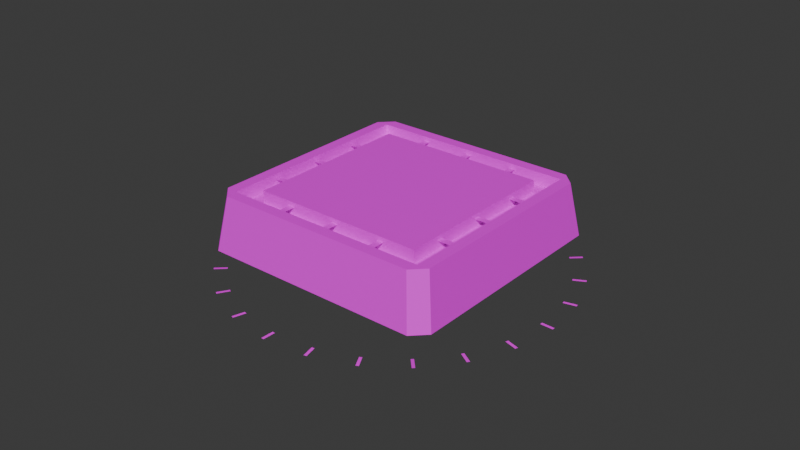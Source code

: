 # Source: platform2_trampoline.blend  (saved by Blender 4.0.36; exported with 4.5.12 LTS)
import bpy
from mathutils import Matrix  # noqa: F401  (used for matrix-valued properties, if any)

bpy.ops.wm.read_factory_settings(use_empty=True)
scene = bpy.context.scene
scene.name = 'Scene'

# ---- collections
col_collection = bpy.data.collections.new('Collection'); scene.collection.children.link(col_collection)

# ---- images (referenced by path relative to the original .blend; pixels are not part of the script)
import os
ASSET_DIR = os.environ.get("B2B_ASSET_DIR", "")  # directory of the original .blend (textures are referenced by path, not embedded)
HERE = os.path.dirname(os.path.abspath(__file__))  # packed textures are extracted next to this script under _unpacked/

def load_image(name, relpath, width, height, colorspace="sRGB"):
    """Load a texture the original file referenced (path relative to the .blend, or extracted next to this script)."""
    p = next((c for c in (os.path.join(HERE, relpath), os.path.join(ASSET_DIR, relpath)) if relpath and os.path.exists(c)), "")
    if p:
        img = bpy.data.images.load(p, check_existing=True)
        img.name = name
    else:  # same state as the original file: an image datablock whose file is absent (Cycles renders it pink)
        img = bpy.data.images.new(name, width, height)
        img.source = "FILE"
        img.filepath = "//" + (relpath or name)
    img.colorspace_settings.name = colorspace
    return img
img_tiletextures_00000_jpg_002 = load_image('tiletextures_00000.jpg.002', 'tiletextures_00000.jpg', 1024, 1024, 'sRGB')
img_pngtextures_00000 = load_image('pngtextures_00000', '_unpacked/pngtextures_00000.15d12791.png', 512, 512, 'sRGB')

# ---- materials (node trees are filled in below, after node groups)
mat_solidtextures_001 = bpy.data.materials.new('solidtextures.001')
mat_solidtextures_001.use_transparent_shadow = False
mat_material_002 = bpy.data.materials.new('Material.002')
mat_material_002.use_transparent_shadow = False

# ---- material node trees
mat_solidtextures_001.use_nodes = True; mat_solidtextures_001.node_tree.nodes.clear()
_N = mat_solidtextures_001.node_tree.nodes; _L = mat_solidtextures_001.node_tree.links
n0 = _N.new('ShaderNodeBsdfPrincipled'); n0.name = 'Principled BSDF'; n0.location = (10, 300)
n1 = _N.new('ShaderNodeOutputMaterial'); n1.name = 'Material Output'; n1.location = (320, 270)
n2 = _N.new('ShaderNodeTexImage'); n2.name = 'Image Texture'; n2.location = (-440, 210)
n2.label = 'BASE COLOR'
n2.image = img_tiletextures_00000_jpg_002
_L.new(n0.outputs[0], n1.inputs[0])
_L.new(n2.outputs[0], n0.inputs[0])
n1.is_active_output = True
mat_material_002.use_nodes = True; mat_material_002.node_tree.nodes.clear()
_N = mat_material_002.node_tree.nodes; _L = mat_material_002.node_tree.links
n0 = _N.new('ShaderNodeBsdfPrincipled'); n0.name = 'Principled BSDF'; n0.location = (10, 300)
n1 = _N.new('ShaderNodeOutputMaterial'); n1.name = 'Material Output'; n1.location = (320, 270)
n2 = _N.new('ShaderNodeTexImage'); n2.name = 'Image Texture'; n2.location = (-440, 210)
n2.label = 'BASE COLOR'
n2.image = img_pngtextures_00000
_L.new(n0.outputs[0], n1.inputs[0])
_L.new(n2.outputs[0], n0.inputs[0])
_L.new(n2.outputs[1], n0.inputs[4])
n1.is_active_output = True

# ---- world
world_world = bpy.data.worlds.new('World'); scene.world = world_world
world_world.use_nodes = True; world_world.node_tree.nodes.clear()
_N = world_world.node_tree.nodes; _L = world_world.node_tree.links
n0 = _N.new('ShaderNodeOutputWorld'); n0.name = 'World Output'; n0.location = (300, 300)
n1 = _N.new('ShaderNodeBackground'); n1.name = 'Background'; n1.location = (10, 300)
n1.inputs[0].default_value = (0.05088, 0.05088, 0.05088, 1.0)
_L.new(n1.outputs[0], n0.inputs[0])
n0.is_active_output = True
world_world.color = (0.05088, 0.05088, 0.05088)
world_world.use_sun_shadow = False
world_world.sun_shadow_jitter_overblur = 0.0

# ---- meshes
me_circle = bpy.data.meshes.new('Circle')
me_circle.from_pydata([(1.997, 2.256, 0.01553), (-2.254, 2.006, 0.01553), (-1.693, -1.685, 0.01553), (1.686, 1.697, 0.01553), (-2.423, -2.145, -1.028), (-2.423, 2.156, -1.028), (-2.154, 2.425, -1.028), (2.416, 2.156, -1.028), (2.416, -2.145, -1.028), (-2.154, -2.414, -1.028), (2.147, -2.414, -1.028), (2.148, 2.424, -1.028), (-2.004, -2.245, 0.01553), (1.686, -1.685, 0.01553), (-1.694, 1.695, 0.01553), (-2.254, -1.995, 0.01553), (2.247, 2.006, 0.01553), (2.247, -1.995, 0.01553), (-2.004, 2.256, 0.01553), (1.997, -2.245, 0.01553), (2.022, -2.022, 0.01553), (2.022, 2.033, 0.01553), (-2.031, 2.031, 0.01553), (-2.029, -2.022, 0.01553), (-2.012, -2.005, -0.2345), (2.005, 2.016, -0.2345), (2.005, -2.005, -0.2345), (-2.014, 2.014, -0.2345), (1.686, 1.697, -0.3595), (-1.693, -1.685, -0.3595), (1.686, -1.685, -0.3595), (-1.694, 1.695, -0.3595), (-0.06791, -1.685, -0.07353), (0.05709, -1.685, -0.07353), (-0.06791, -2.185, -0.07353), (0.05709, -2.185, -0.07353), (-1.068, -1.685, -0.07353), (-0.9429, -1.685, -0.07353), (-1.068, -2.185, -0.07353), (-0.9429, -2.185, -0.07353), (0.9321, -1.685, -0.07353), (1.057, -1.685, -0.07353), (0.9321, -2.185, -0.07353), (1.057, -2.185, -0.07353), (-0.06791, 2.065, -0.07353), (0.05709, 2.065, -0.07353), (-0.06791, 1.565, -0.07353), (0.05709, 1.565, -0.07353), (-1.068, 2.065, -0.07353), (-0.9429, 2.065, -0.07353), (-1.068, 1.565, -0.07353), (-0.9429, 1.565, -0.07353), (0.9321, 2.065, -0.07353), (1.057, 2.065, -0.07353), (0.9321, 1.565, -0.07353), (1.057, 1.565, -0.07353), (1.62, -0.07255, -0.07353), (1.62, 0.05245, -0.07353), (2.12, -0.07255, -0.07353), (2.12, 0.05245, -0.07353), (1.62, -1.073, -0.07353), (1.62, -0.9476, -0.07353), (2.12, -1.073, -0.07353), (2.12, -0.9476, -0.07353), (1.62, 0.9274, -0.07353), (1.62, 1.052, -0.07353), (2.12, 0.9274, -0.07353), (2.12, 1.052, -0.07353), (-2.005, -0.07255, -0.07353), (-2.005, 0.05245, -0.07353), (-1.505, -0.07255, -0.07353), (-1.505, 0.05245, -0.07353), (-2.005, -1.073, -0.07353), (-2.005, -0.9476, -0.07353), (-1.505, -1.073, -0.07353), (-1.505, -0.9476, -0.07353), (-2.005, 0.9274, -0.07353), (-2.005, 1.052, -0.07353), (-1.505, 0.9274, -0.07353), (-1.505, 1.052, -0.07353)], [], [(2, 3, 14), (3, 2, 13), (9, 5, 4), (5, 11, 6), (11, 8, 7), (8, 9, 10), (9, 11, 5), (11, 9, 8), (11, 7, 16, 0), (10, 9, 12, 19), (5, 6, 18, 1), (8, 10, 19, 17), (4, 5, 1, 15), (7, 8, 17, 16), (6, 11, 0, 18), (9, 4, 15, 12), (22, 23, 15, 1), (21, 0, 16), (20, 21, 16, 17), (23, 12, 15), (22, 1, 18), (21, 22, 18, 0), (20, 17, 19), (23, 20, 19, 12), (25, 26, 24), (24, 27, 25), (20, 23, 9, 10), (23, 22, 27, 24), (22, 21, 25, 27), (21, 20, 26, 25), (20, 23, 24, 26), (29, 31, 28), (28, 30, 29), (2, 14, 31, 29), (14, 3, 28, 31), (13, 2, 29, 30), (3, 13, 30, 28), (32, 33, 35, 34), (36, 37, 39, 38), (40, 41, 43, 42), (44, 45, 47, 46), (48, 49, 51, 50), (52, 53, 55, 54), (56, 57, 59, 58), (60, 61, 63, 62), (64, 65, 67, 66), (68, 69, 71, 70), (72, 73, 75, 74), (76, 77, 79, 78)])
_uv = me_circle.uv_layers.new(name='UVMap')
_uv.uv.foreach_set('vector', [0.06176, 0.7446, 0.1228, 0.6835, 0.1229, 0.7446, 0.1228, 0.6835, 0.06176, 0.7446, 0.06173, 0.6835, 0.4372, 0.9876, 0.4361, 0.9906, 0.4361, 0.9878, 0.4361, 0.9906, 0.4533, 0.9908, 0.437, 0.9908, 0.4533, 0.9908, 0.4548, 0.9877, 0.4545, 0.9906, 0.4548, 0.9877, 0.4372, 0.9876, 0.4538, 0.9875, 0.4372, 0.9876, 0.4533, 0.9908, 0.4361, 0.9906, 0.4533, 0.9908, 0.4372, 0.9876, 0.4548, 0.9877, 0.4002, 0.9907, 0.3972, 0.991, 0.3972, 0.952, 0.4002, 0.9518, 0.4339, 0.9907, 0.4002, 0.9907, 0.4002, 0.9518, 0.4339, 0.9518, 0.4369, 0.9909, 0.4339, 0.9909, 0.4339, 0.9519, 0.4369, 0.9519, 0.4369, 0.9907, 0.4339, 0.9907, 0.4339, 0.9518, 0.4369, 0.9518, 0.4707, 0.991, 0.4369, 0.9909, 0.4369, 0.9519, 0.4707, 0.952, 0.4707, 0.9907, 0.4369, 0.9907, 0.4369, 0.9518, 0.4707, 0.9518, 0.4339, 0.9909, 0.4002, 0.9907, 0.4002, 0.9518, 0.4339, 0.9519, 0.4707, 0.991, 0.4677, 0.991, 0.4677, 0.952, 0.4707, 0.952, 0.2564, 0.9655, 0.2446, 0.9655, 0.244, 0.9665, 0.257, 0.9665, 0.2564, 0.9576, 0.2578, 0.9572, 0.257, 0.9567, 0.2446, 0.9576, 0.2564, 0.9576, 0.257, 0.9567, 0.244, 0.9567, 0.2446, 0.9655, 0.2432, 0.9659, 0.244, 0.9665, 0.2564, 0.9655, 0.257, 0.9665, 0.2578, 0.9659, 0.2564, 0.9576, 0.2564, 0.9655, 0.2578, 0.9659, 0.2578, 0.9572, 0.2446, 0.9576, 0.244, 0.9567, 0.2432, 0.9572, 0.2446, 0.9655, 0.2446, 0.9576, 0.2432, 0.9572, 0.2432, 0.9659, 0.1228, 0.6835, 0.06173, 0.6835, 0.06176, 0.7446, 0.06176, 0.7446, 0.1229, 0.7446, 0.1228, 0.6835, 0.2446, 0.9576, 0.2446, 0.9655, 0.4372, 0.9876, 0.4538, 0.9875, 0.2457, 0.9747, 0.2487, 0.9747, 0.2537, 0.9797, 0.2385, 0.9797, 0.2487, 0.9747, 0.2487, 0.9727, 0.2537, 0.9645, 0.2537, 0.9797, 0.2487, 0.9727, 0.2457, 0.9727, 0.2385, 0.9645, 0.2537, 0.9645, 0.2457, 0.9727, 0.2457, 0.9747, 0.2385, 0.9797, 0.2385, 0.9645, 0.06176, 0.7446, 0.1229, 0.7446, 0.1228, 0.6835, 0.1228, 0.6835, 0.06173, 0.6835, 0.06176, 0.7446, 0.06176, 0.7446, 0.1229, 0.7446, 0.1229, 0.7446, 0.06176, 0.7446, 0.1229, 0.7446, 0.1228, 0.6835, 0.1228, 0.6835, 0.1229, 0.7446, 0.06173, 0.6835, 0.06176, 0.7446, 0.06176, 0.7446, 0.06173, 0.6835, 0.1228, 0.6835, 0.06173, 0.6835, 0.06173, 0.6835, 0.1228, 0.6835, 0.4391, 0.9875, 0.4391, 0.988, 0.426, 0.988, 0.426, 0.9875, 0.4391, 0.9885, 0.4391, 0.9889, 0.426, 0.9889, 0.426, 0.9885, 0.4391, 0.988, 0.4391, 0.9885, 0.426, 0.9885, 0.426, 0.988, 0.4522, 0.9875, 0.4522, 0.988, 0.4391, 0.988, 0.4391, 0.9875, 0.4522, 0.988, 0.4522, 0.9885, 0.4391, 0.9885, 0.4391, 0.988, 0.4522, 0.9885, 0.4522, 0.9889, 0.4391, 0.9889, 0.4391, 0.9885, 0.4391, 0.9899, 0.4391, 0.9894, 0.4522, 0.9894, 0.4522, 0.9899, 0.4391, 0.9904, 0.4391, 0.9899, 0.4522, 0.9899, 0.4522, 0.9904, 0.426, 0.9894, 0.426, 0.9889, 0.4391, 0.9889, 0.4391, 0.9894, 0.4391, 0.9894, 0.4391, 0.9889, 0.4522, 0.9889, 0.4522, 0.9894, 0.4391, 0.9909, 0.4391, 0.9904, 0.4522, 0.9904, 0.4522, 0.9909, 0.426, 0.9909, 0.426, 0.9904, 0.4391, 0.9904, 0.4391, 0.9909])
me_circle.materials.append(mat_solidtextures_001)
me_circle.update()
me_circle.normals_split_custom_set([tuple(v) for v in zip(*[iter([2.696e-10, 0.0, 1.0, 2.696e-10, 0.0, 1.0, 2.696e-10, 0.0, 1.0, 3.319e-10, 0.0, 1.0, 3.319e-10, 0.0, 1.0, 3.319e-10, 0.0, 1.0, 0.0, 0.0, 1.0, 0.0, 0.0, 1.0, 0.0, 0.0, 1.0, -3.06e-08, 0.0, 1.0, -3.06e-08, 0.0, 1.0, -3.06e-08, 0.0, 1.0, 8.269e-07, 0.0, 1.0, 8.269e-07, 0.0, 1.0, 8.269e-07, 0.0, 1.0, -2.866e-08, 0.0, 1.0, -2.866e-08, 0.0, 1.0, -2.866e-08, 0.0, 1.0, -2.275e-08, 0.0, 1.0, -2.275e-08, 0.0, 1.0, -2.275e-08, 0.0, 1.0, -2.845e-09, 0.0, 1.0, -2.845e-09, 0.0, 1.0, -2.845e-09, 0.0, 1.0, -0.6912, -0.6912, -0.2112, -0.6912, -0.6912, -0.2112, -0.6912, -0.6912, -0.2112, -0.6912, -0.6912, -0.2112, -1.138e-07, 0.9872, -0.1597, -1.138e-07, 0.9872, -0.1597, -1.138e-07, 0.9872, -0.1597, -1.138e-07, 0.9872, -0.1597, 0.6912, -0.6912, -0.2112, 0.6912, -0.6912, -0.2112, 0.6912, -0.6912, -0.2112, 0.6912, -0.6912, -0.2112, -0.6912, 0.6912, -0.2112, -0.6912, 0.6912, -0.2112, -0.6912, 0.6912, -0.2112, -0.6912, 0.6912, -0.2112, 0.9872, 0.0, -0.1597, 0.9872, 0.0, -0.1597, 0.9872, 0.0, -0.1597, 0.9872, 0.0, -0.1597, -0.9872, -1.087e-07, -0.1597, -0.9872, -1.087e-07, -0.1597, -0.9872, -1.087e-07, -0.1597, -0.9872, -1.087e-07, -0.1597, -0.0002753, -0.9868, -0.1618, -4.748e-05, -0.9868, -0.1619, 0.0001474, -0.9869, -0.1616, -0.0005235, -0.9868, -0.1619, 0.6912, 0.6912, -0.2112, 0.6912, 0.6912, -0.2112, 0.6912, 0.6912, -0.2112, 0.6912, 0.6912, -0.2112, 4.123e-09, 0.0, -1.0, 4.123e-09, 0.0, -1.0, 4.123e-09, 0.0, -1.0, 4.123e-09, 0.0, -1.0, 0.0, 0.0, -1.0, 0.0, 0.0, -1.0, 0.0, 0.0, -1.0, 4.106e-09, 0.0, -1.0, 4.106e-09, 0.0, -1.0, 4.106e-09, 0.0, -1.0, 4.106e-09, 0.0, -1.0, 0.0, 0.0, -1.0, 0.0, 0.0, -1.0, 0.0, 0.0, -1.0, 0.0, 0.0, -1.0, 0.0, 0.0, -1.0, 0.0, 0.0, -1.0, -2.075e-10, 0.0, -1.0, -2.075e-10, 0.0, -1.0, -2.075e-10, 0.0, -1.0, -2.075e-10, 0.0, -1.0, -9.375e-09, 0.0, -1.0, -9.375e-09, 0.0, -1.0, -9.375e-09, 0.0, -1.0, -5.049e-11, 0.0, -1.0, -5.049e-11, 0.0, -1.0, -5.049e-11, 0.0, -1.0, -5.049e-11, 0.0, -1.0, -1.385e-08, 0.0, -1.0, -1.385e-08, 0.0, -1.0, -1.385e-08, 0.0, -1.0, 2.422e-09, 0.0, -1.0, 2.422e-09, 0.0, -1.0, 2.422e-09, 0.0, -1.0, 1.053e-07, -0.936, 0.3519, 1.053e-07, -0.936, 0.3519, 1.053e-07, -0.936, 0.3519, 1.053e-07, -0.936, 0.3519, -0.9977, -0.0004685, -0.06788, -0.9977, -0.0004685, -0.06788, -0.9977, -0.0004685, -0.06788, -0.9977, -0.0004685, -0.06788, -0.0004685, 0.9977, -0.06717, -0.0004685, 0.9977, -0.06717, -0.0004685, 0.9977, -0.06717, -0.0004685, 0.9977, -0.06717, 0.9977, 0.0, -0.06788, 0.9977, 0.0, -0.06788, 0.9977, 0.0, -0.06788, 0.9977, 0.0, -0.06788, 1.18e-07, -0.9977, -0.06717, 1.18e-07, -0.9977, -0.06717, 1.18e-07, -0.9977, -0.06717, 1.18e-07, -0.9977, -0.06717, -6.133e-09, 0.0, -1.0, -6.133e-09, 0.0, -1.0, -6.133e-09, 0.0, -1.0, 1.923e-08, 0.0, -1.0, 1.923e-08, 0.0, -1.0, 1.923e-08, 0.0, -1.0, -1.0, -0.0004696, 0.0, -1.0, -0.0004696, 0.0, -1.0, -0.0004696, 0.0, -1.0, -0.0004696, 0.0, -0.0004696, 1.0, 0.0, -0.0004696, 1.0, 0.0, -0.0004696, 1.0, 0.0, -0.0004696, 1.0, 0.0, 1.058e-07, -1.0, 0.0, 1.058e-07, -1.0, 0.0, 1.058e-07, -1.0, 0.0, 1.058e-07, -1.0, 0.0, 1.0, 4.699e-08, 0.0, 1.0, 4.699e-08, 0.0, 1.0, 4.699e-08, 0.0, 1.0, 4.699e-08, 0.0, 0.0, 0.0, -1.0, 0.0, 0.0, -1.0, 0.0, 0.0, -1.0, 0.0, 0.0, -1.0, 0.0, 0.0, -1.0, 0.0, 0.0, -1.0, 0.0, 0.0, -1.0, 0.0, 0.0, -1.0, 0.0, 0.0, -1.0, 0.0, 0.0, -1.0, 0.0, 0.0, -1.0, 0.0, 0.0, -1.0, 0.0, 0.0, -1.0, 0.0, 0.0, -1.0, 0.0, 0.0, -1.0, 0.0, 0.0, -1.0, 0.0, 0.0, -1.0, 0.0, 0.0, -1.0, 0.0, 0.0, -1.0, 0.0, 0.0, -1.0, 0.0, 0.0, -1.0, 0.0, 0.0, -1.0, 0.0, 0.0, -1.0, 0.0, 0.0, -1.0, 0.0, 0.0, -1.0, 0.0, 0.0, -1.0, 0.0, 0.0, -1.0, 0.0, 0.0, -1.0, 0.0, 0.0, -1.0, 0.0, 0.0, -1.0, 0.0, 0.0, -1.0, 0.0, 0.0, -1.0, 0.0, 0.0, -1.0, 0.0, 0.0, -1.0, 0.0, 0.0, -1.0, 0.0, 0.0, -1.0, 0.0, 0.0, -1.0, 0.0, 0.0, -1.0, 0.0, 0.0, -1.0, 0.0, 0.0, -1.0, 0.0, 0.0, -1.0, 0.0, 0.0, -1.0, 0.0, 0.0, -1.0, 0.0, 0.0, -1.0, 0.0, 0.0, -1.0, 0.0, 0.0, -1.0, 0.0, 0.0, -1.0, 0.0, 0.0, -1.0])] * 3)])
me_circle_001 = bpy.data.meshes.new('Circle.001')
me_circle_001.from_pydata([(2.471, -2.286, -1.03), (2.509, -2.244, -1.03), (-2.073, -2.336, -1.03), (-2.24, -2.522, -1.03), (-1.449, -2.767, -1.03), (-1.4, -2.792, -1.03), (-1.563, -2.989, -1.03), (-1.514, -3.015, -1.03), (-0.6861, -3.047, -1.03), (-0.6315, -3.058, -1.03), (-0.7387, -3.291, -1.03), (-0.684, -3.303, -1.03), (0.1235, -3.12, -1.03), (0.1793, -3.117, -1.03), (0.136, -3.369, -1.03), (0.1918, -3.367, -1.03), (0.9244, -2.98, -1.03), (0.9775, -2.963, -1.03), (1.001, -3.218, -1.03), (1.054, -3.201, -1.03), (1.662, -2.639, -1.03), (1.709, -2.608, -1.03), (1.798, -2.849, -1.03), (1.845, -2.818, -1.03), (-2.295, 2.101, -1.03), (-2.114, -2.299, -1.03), (-2.282, -2.484, -1.03), (-2.605, -1.722, -1.03), (-2.635, -1.675, -1.03), (-2.815, -1.857, -1.03), (-2.845, -1.81, -1.03), (-2.959, -0.9904, -1.03), (-2.977, -0.9372, -1.03), (-3.197, -1.067, -1.03), (-3.215, -1.014, -1.03), (-3.113, -0.1921, -1.03), (-3.116, -0.1363, -1.03), (-3.363, -0.2046, -1.03), (-3.365, -0.1488, -1.03), (-3.055, 0.6187, -1.03), (-3.043, 0.6733, -1.03), (-3.299, 0.6712, -1.03), (-3.287, 0.7259, -1.03), (-2.788, 1.387, -1.03), (-2.763, 1.436, -1.03), (-3.011, 1.501, -1.03), (-2.985, 1.551, -1.03), (2.064, 2.32, -1.03), (2.231, 2.505, -1.03), (2.273, 2.468, -1.03), (-2.332, 2.06, -1.03), (-2.518, 2.227, -1.03), (-2.48, 2.269, -1.03), (-1.718, 2.592, -1.03), (-1.671, 2.622, -1.03), (-1.854, 2.802, -1.03), (-1.807, 2.832, -1.03), (-0.9864, 2.947, -1.03), (-0.9333, 2.964, -1.03), (-1.063, 3.185, -1.03), (-1.01, 3.202, -1.03), (-0.1882, 3.1, -1.03), (-0.1324, 3.103, -1.03), (-0.2007, 3.35, -1.03), (-0.1449, 3.353, -1.03), (0.6226, 3.042, -1.03), (0.6772, 3.03, -1.03), (0.6751, 3.286, -1.03), (0.7298, 3.274, -1.03), (1.391, 2.775, -1.03), (1.44, 2.75, -1.03), (1.505, 2.998, -1.03), (1.554, 2.973, -1.03), (2.105, 2.282, -1.03), (2.286, -2.118, -1.03), (2.323, -2.076, -1.03), (2.754, -1.453, -1.03), (2.779, -1.403, -1.03), (2.976, -1.567, -1.03), (3.002, -1.517, -1.03), (3.034, -0.69, -1.03), (3.046, -0.6354, -1.03), (3.278, -0.7426, -1.03), (3.29, -0.6879, -1.03), (3.107, 0.1196, -1.03), (3.104, 0.1754, -1.03), (3.357, 0.1321, -1.03), (3.354, 0.1879, -1.03), (2.968, 0.9204, -1.03), (2.951, 0.9736, -1.03), (3.206, 0.9972, -1.03), (3.189, 1.05, -1.03), (2.626, 1.658, -1.03), (2.596, 1.705, -1.03), (2.836, 1.794, -1.03), (2.806, 1.841, -1.03)], [], [(0, 1, 75), (0, 75, 74), (26, 3, 2), (26, 2, 25), (6, 7, 5), (6, 5, 4), (10, 11, 9), (10, 9, 8), (14, 15, 13), (14, 13, 12), (18, 19, 17), (18, 17, 16), (22, 23, 21), (22, 21, 20), (51, 52, 24), (51, 24, 50), (29, 30, 28), (29, 28, 27), (33, 34, 32), (33, 32, 31), (37, 38, 36), (37, 36, 35), (41, 42, 40), (41, 40, 39), (45, 46, 44), (45, 44, 43), (48, 49, 73), (48, 73, 47), (55, 56, 54), (55, 54, 53), (59, 60, 58), (59, 58, 57), (63, 64, 62), (63, 62, 61), (67, 68, 66), (67, 66, 65), (71, 72, 70), (71, 70, 69), (78, 79, 77), (78, 77, 76), (82, 83, 81), (82, 81, 80), (86, 87, 85), (86, 85, 84), (90, 91, 89), (90, 89, 88), (94, 95, 93), (94, 93, 92)])
me_circle_001.polygons.foreach_set('material_index', [1, 1, 1, 1, 1, 1, 1, 1, 1, 1, 1, 1, 1, 1, 1, 1, 1, 1, 1, 1, 1, 1, 1, 1, 1, 1, 1, 1, 1, 1, 1, 1, 1, 1, 1, 1, 1, 1, 1, 1, 1, 1, 1, 1, 1, 1, 1, 1])
_uv = me_circle_001.uv_layers.new(name='UVMap')
_uv.uv.foreach_set('vector', [0.2543, 0.9574, 0.2568, 0.9574, 0.2568, 0.9685, 0.2543, 0.9574, 0.2568, 0.9685, 0.2543, 0.9685, 0.2568, 0.9574, 0.2593, 0.9574, 0.2593, 0.9685, 0.2568, 0.9574, 0.2593, 0.9685, 0.2568, 0.9685, 0.2317, 0.9574, 0.2342, 0.9574, 0.2342, 0.9685, 0.2317, 0.9574, 0.2342, 0.9685, 0.2317, 0.9685, 0.2518, 0.9685, 0.2543, 0.9685, 0.2543, 0.9797, 0.2518, 0.9685, 0.2543, 0.9797, 0.2518, 0.9797, 0.2467, 0.9685, 0.2442, 0.9685, 0.2442, 0.9574, 0.2467, 0.9685, 0.2442, 0.9574, 0.2467, 0.9574, 0.2568, 0.9685, 0.2593, 0.9685, 0.2593, 0.9797, 0.2568, 0.9685, 0.2593, 0.9797, 0.2568, 0.9797, 0.2392, 0.9685, 0.2367, 0.9685, 0.2367, 0.9574, 0.2392, 0.9685, 0.2367, 0.9574, 0.2392, 0.9574, 0.2543, 0.9685, 0.2568, 0.9685, 0.2568, 0.9797, 0.2543, 0.9685, 0.2568, 0.9797, 0.2543, 0.9797, 0.2367, 0.9685, 0.2392, 0.9685, 0.2392, 0.9797, 0.2367, 0.9685, 0.2392, 0.9797, 0.2367, 0.9797, 0.2492, 0.9685, 0.2468, 0.9685, 0.2468, 0.9574, 0.2492, 0.9685, 0.2468, 0.9574, 0.2492, 0.9574, 0.2417, 0.9685, 0.2392, 0.9685, 0.2392, 0.9574, 0.2417, 0.9685, 0.2392, 0.9574, 0.2417, 0.9574, 0.2493, 0.9574, 0.2517, 0.9574, 0.2517, 0.9685, 0.2493, 0.9574, 0.2517, 0.9685, 0.2493, 0.9685, 0.2342, 0.9574, 0.2367, 0.9574, 0.2367, 0.9685, 0.2342, 0.9574, 0.2367, 0.9685, 0.2342, 0.9685, 0.2317, 0.9797, 0.2292, 0.9797, 0.2292, 0.9685, 0.2317, 0.9797, 0.2292, 0.9685, 0.2317, 0.9685, 0.2467, 0.9797, 0.2442, 0.9797, 0.2442, 0.9685, 0.2467, 0.9797, 0.2442, 0.9685, 0.2467, 0.9685, 0.2417, 0.9685, 0.2442, 0.9685, 0.2442, 0.9797, 0.2417, 0.9685, 0.2442, 0.9797, 0.2417, 0.9797, 0.2442, 0.9685, 0.2417, 0.9685, 0.2417, 0.9574, 0.2442, 0.9685, 0.2417, 0.9574, 0.2442, 0.9574, 0.2517, 0.9797, 0.2493, 0.9797, 0.2493, 0.9685, 0.2517, 0.9797, 0.2493, 0.9685, 0.2517, 0.9685, 0.2492, 0.9797, 0.2468, 0.9797, 0.2468, 0.9685, 0.2492, 0.9797, 0.2468, 0.9685, 0.2492, 0.9685, 0.2342, 0.9685, 0.2367, 0.9685, 0.2367, 0.9797, 0.2342, 0.9685, 0.2367, 0.9797, 0.2342, 0.9797, 0.2342, 0.9797, 0.2317, 0.9797, 0.2317, 0.9685, 0.2342, 0.9797, 0.2317, 0.9685, 0.2342, 0.9685, 0.2518, 0.9574, 0.2543, 0.9574, 0.2543, 0.9685, 0.2518, 0.9574, 0.2543, 0.9685, 0.2518, 0.9685, 0.2392, 0.9685, 0.2417, 0.9685, 0.2417, 0.9797, 0.2392, 0.9685, 0.2417, 0.9797, 0.2392, 0.9797, 0.2292, 0.9574, 0.2317, 0.9574, 0.2317, 0.9685, 0.2292, 0.9574, 0.2317, 0.9685, 0.2292, 0.9685])
me_circle_001.materials.append(mat_material_002)
me_circle_001.materials.append(mat_solidtextures_001)
me_circle_001.update()
me_circle_001.normals_split_custom_set([tuple(v) for v in zip(*[iter([0.0, 0.0, 1.0, 0.0, 0.0, 1.0, 0.0, 0.0, 1.0, -1.599e-06, 0.0, 1.0, -1.599e-06, 0.0, 1.0, -1.599e-06, 0.0, 1.0, 0.0, 0.0, 1.0, 0.0, 0.0, 1.0, 0.0, 0.0, 1.0, -1.599e-06, 0.0, 1.0, -1.599e-06, 0.0, 1.0, -1.599e-06, 0.0, 1.0, 0.0, 0.0, 1.0, 0.0, 0.0, 1.0, 0.0, 0.0, 1.0, 2.665e-07, 0.0, 1.0, 2.665e-07, 0.0, 1.0, 2.665e-07, 0.0, 1.0, 0.0, 0.0, 1.0, 0.0, 0.0, 1.0, 0.0, 0.0, 1.0, -1.599e-06, 0.0, 1.0, -1.599e-06, 0.0, 1.0, -1.599e-06, 0.0, 1.0, 0.0, 0.0, 1.0, 0.0, 0.0, 1.0, 0.0, 0.0, 1.0, -1.299e-06, 0.0, 1.0, -1.299e-06, 0.0, 1.0, -1.299e-06, 0.0, 1.0, -2.132e-06, 0.0, 1.0, -2.132e-06, 0.0, 1.0, -2.132e-06, 0.0, 1.0, 1.599e-06, 0.0, 1.0, 1.599e-06, 0.0, 1.0, 1.599e-06, 0.0, 1.0, 0.0, 0.0, 1.0, 0.0, 0.0, 1.0, 0.0, 0.0, 1.0, 1.066e-06, 0.0, 1.0, 1.066e-06, 0.0, 1.0, 1.066e-06, 0.0, 1.0, 2.132e-06, 0.0, -1.0, 2.132e-06, 0.0, -1.0, 2.132e-06, 0.0, -1.0, -1.599e-06, 0.0, -1.0, -1.599e-06, 0.0, -1.0, -1.599e-06, 0.0, -1.0, 2.132e-06, 0.0, -1.0, 2.132e-06, 0.0, -1.0, 2.132e-06, 0.0, -1.0, -1.599e-06, 0.0, -1.0, -1.599e-06, 0.0, -1.0, -1.599e-06, 0.0, -1.0, -1.066e-06, 0.0, -1.0, -1.066e-06, 0.0, -1.0, -1.066e-06, 0.0, -1.0, 0.0, 0.0, -1.0, 0.0, 0.0, -1.0, 0.0, 0.0, -1.0, 5.331e-07, 0.0, -1.0, 5.331e-07, 0.0, -1.0, 5.331e-07, 0.0, -1.0, -5.331e-07, 0.0, -1.0, -5.331e-07, 0.0, -1.0, -5.331e-07, 0.0, -1.0, 5.331e-07, 0.0, -1.0, 5.331e-07, 0.0, -1.0, 5.331e-07, 0.0, -1.0, 5.331e-07, 0.0, -1.0, 5.331e-07, 0.0, -1.0, 5.331e-07, 0.0, -1.0, 0.0, 0.0, -1.0, 0.0, 0.0, -1.0, 0.0, 0.0, -1.0, 5.331e-07, 0.0, -1.0, 5.331e-07, 0.0, -1.0, 5.331e-07, 0.0, -1.0, -2.132e-06, 0.0, -1.0, -2.132e-06, 0.0, -1.0, -2.132e-06, 0.0, -1.0, 1.599e-06, 0.0, -1.0, 1.599e-06, 0.0, -1.0, 1.599e-06, 0.0, -1.0, 0.0, 0.0, -1.0, 0.0, 0.0, -1.0, 0.0, 0.0, -1.0, 1.066e-06, 0.0, -1.0, 1.066e-06, 0.0, -1.0, 1.066e-06, 0.0, -1.0, 0.0, 0.0, -1.0, 0.0, 0.0, -1.0, 0.0, 0.0, -1.0, -2.665e-07, 0.0, -1.0, -2.665e-07, 0.0, -1.0, -2.665e-07, 0.0, -1.0, 0.0, 0.0, -1.0, 0.0, 0.0, -1.0, 0.0, 0.0, -1.0, 1.932e-06, 0.0, -1.0, 1.932e-06, 0.0, -1.0, 1.932e-06, 0.0, -1.0, 0.0, 0.0, -1.0, 0.0, 0.0, -1.0, 0.0, 0.0, -1.0, 5.331e-07, 0.0, -1.0, 5.331e-07, 0.0, -1.0, 5.331e-07, 0.0, -1.0, 0.0, 0.0, -1.0, 0.0, 0.0, -1.0, 0.0, 0.0, -1.0, 1.599e-06, 0.0, -1.0, 1.599e-06, 0.0, -1.0, 1.599e-06, 0.0, -1.0, 0.0, 0.0, 1.0, 0.0, 0.0, 1.0, 0.0, 0.0, 1.0, 0.0, 0.0, 1.0, 0.0, 0.0, 1.0, 0.0, 0.0, 1.0, -5.331e-07, 0.0, 1.0, -5.331e-07, 0.0, 1.0, -5.331e-07, 0.0, 1.0, 5.331e-07, 0.0, 1.0, 5.331e-07, 0.0, 1.0, 5.331e-07, 0.0, 1.0, 0.0, 0.0, 1.0, 0.0, 0.0, 1.0, 0.0, 0.0, 1.0, 0.0, 0.0, 1.0, 0.0, 0.0, 1.0, 0.0, 0.0, 1.0, 1.066e-06, 0.0, 1.0, 1.066e-06, 0.0, 1.0, 1.066e-06, 0.0, 1.0, 5.331e-07, 0.0, 1.0, 5.331e-07, 0.0, 1.0, 5.331e-07, 0.0, 1.0, -2.132e-06, 0.0, 1.0, -2.132e-06, 0.0, 1.0, -2.132e-06, 0.0, 1.0, -5.331e-07, 0.0, 1.0, -5.331e-07, 0.0, 1.0, -5.331e-07, 0.0, 1.0])] * 3)])

# ---- objects
ob_circle = bpy.data.objects.new('Circle', me_circle)
ob_circle_001 = bpy.data.objects.new('Circle.001', me_circle_001)

# ---- transforms, parenting, visibility, modifiers, constraints
ob_circle.location = (0.0, 0.0, -0.02225)
ob_circle_001.location = (0.0, 0.0, -0.5223)
ob_circle_001.rotation_mode = 'QUATERNION'
ob_circle_001.rotation_quaternion = (0.8166, 0.0, 0.0, 0.5771)

# ---- collection membership
scene.collection.objects.link(ob_circle)
scene.collection.objects.link(ob_circle_001)

# ---- scene / render settings (as saved in the file)
scene.frame_start = 1; scene.frame_end = 60; scene.frame_set(47)
scene.render.engine = 'BLENDER_EEVEE_NEXT'
scene.cycles.sampling_pattern = 'TABULATED_SOBOL'
scene.unit_settings.scale_length = 8.0
bpy.context.view_layer.update()

# ---- added for rendering (the .blend has no active camera and no usable light): camera, sun
cam_auto = bpy.data.cameras.new('AutoCamera')
cam_auto.lens = 50.0
cam_auto.sensor_width = 36.0
cam_auto.clip_end = 1000.0
ob_auto_camera = bpy.data.objects.new('AutoCamera', cam_auto)
scene.collection.objects.link(ob_auto_camera)
ob_auto_camera.location = (11.324, -13.5882, 8.27453)
ob_auto_camera.rotation_euler = (1.09748, -7.21219e-08, 0.694738)
scene.camera = ob_auto_camera
light_auto_sun = bpy.data.lights.new('AutoSun', 'SUN')
light_auto_sun.energy = 3.0
light_auto_sun.angle = 0.0523599
ob_auto_sun = bpy.data.objects.new('AutoSun', light_auto_sun)
scene.collection.objects.link(ob_auto_sun)
ob_auto_sun.rotation_euler = (0.872665, 0.174533, 0.523599)
bpy.context.view_layer.update()
